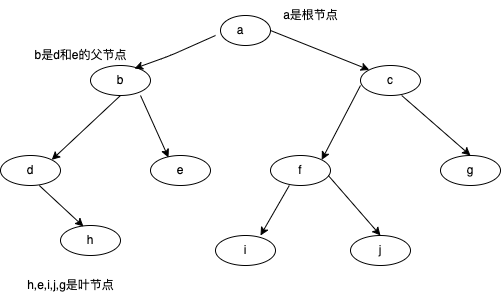

The diagram above was exported from draw.io. Its source (the exported page's mxGraphModel, read from the mxfile embedded in the PNG):
<mxGraphModel dx="1156" dy="402" grid="1" gridSize="10" guides="1" tooltips="1" connect="1" arrows="1" fold="1" page="1" pageScale="1" pageWidth="827" pageHeight="1169" background="#ffffff" math="0" shadow="0">
  <root>
    <mxCell id="0" />
    <mxCell id="1" parent="0" />
    <mxCell id="2" value="a&amp;nbsp;" style="ellipse;whiteSpace=wrap;html=1;noLabel=1;fontStyle=1;align=center;" parent="1" vertex="1">
      <mxGeometry x="320" y="20" width="50" height="30" as="geometry" />
    </mxCell>
    <mxCell id="3" value="b" style="ellipse;whiteSpace=wrap;html=1;" parent="1" vertex="1">
      <mxGeometry x="190" y="70" width="60" height="30" as="geometry" />
    </mxCell>
    <mxCell id="4" value="c" style="ellipse;whiteSpace=wrap;html=1;" parent="1" vertex="1">
      <mxGeometry x="460" y="70" width="60" height="30" as="geometry" />
    </mxCell>
    <mxCell id="5" value="d" style="ellipse;whiteSpace=wrap;html=1;" parent="1" vertex="1">
      <mxGeometry x="100" y="160" width="60" height="30" as="geometry" />
    </mxCell>
    <mxCell id="6" value="e" style="ellipse;whiteSpace=wrap;html=1;" parent="1" vertex="1">
      <mxGeometry x="250" y="160" width="60" height="30" as="geometry" />
    </mxCell>
    <mxCell id="7" value="f" style="ellipse;whiteSpace=wrap;html=1;" parent="1" vertex="1">
      <mxGeometry x="370" y="160" width="60" height="30" as="geometry" />
    </mxCell>
    <mxCell id="8" value="g" style="ellipse;whiteSpace=wrap;html=1;" parent="1" vertex="1">
      <mxGeometry x="540" y="160" width="60" height="30" as="geometry" />
    </mxCell>
    <mxCell id="9" value="h" style="ellipse;whiteSpace=wrap;html=1;" parent="1" vertex="1">
      <mxGeometry x="160" y="230" width="60" height="30" as="geometry" />
    </mxCell>
    <mxCell id="10" value="i" style="ellipse;whiteSpace=wrap;html=1;" parent="1" vertex="1">
      <mxGeometry x="315" y="240" width="60" height="30" as="geometry" />
    </mxCell>
    <mxCell id="11" value="j" style="ellipse;whiteSpace=wrap;html=1;" parent="1" vertex="1">
      <mxGeometry x="450" y="240" width="60" height="30" as="geometry" />
    </mxCell>
    <mxCell id="14" value="" style="endArrow=classic;html=1;entryX=0.733;entryY=0.1;entryDx=0;entryDy=0;entryPerimeter=0;" parent="1" target="3" edge="1">
      <mxGeometry width="50" height="50" relative="1" as="geometry">
        <mxPoint x="315" y="40" as="sourcePoint" />
        <mxPoint x="245" y="70" as="targetPoint" />
        <Array as="points">
          <mxPoint x="270" y="60" />
        </Array>
      </mxGeometry>
    </mxCell>
    <mxCell id="15" value="" style="endArrow=classic;html=1;entryX=1;entryY=0;entryDx=0;entryDy=0;" edge="1" parent="1" target="5">
      <mxGeometry width="50" height="50" relative="1" as="geometry">
        <mxPoint x="220" y="100" as="sourcePoint" />
        <mxPoint x="138.98000000000002" y="133" as="targetPoint" />
        <Array as="points" />
      </mxGeometry>
    </mxCell>
    <mxCell id="16" value="" style="endArrow=classic;html=1;entryX=0.383;entryY=0.033;entryDx=0;entryDy=0;entryPerimeter=0;" edge="1" parent="1" target="9">
      <mxGeometry width="50" height="50" relative="1" as="geometry">
        <mxPoint x="138.79000000000002" y="190" as="sourcePoint" />
        <mxPoint x="70.00320343559638" y="254.39339828220182" as="targetPoint" />
        <Array as="points" />
      </mxGeometry>
    </mxCell>
    <mxCell id="17" value="" style="endArrow=classic;html=1;entryX=0.3;entryY=0.067;entryDx=0;entryDy=0;entryPerimeter=0;" edge="1" parent="1" target="6">
      <mxGeometry width="50" height="50" relative="1" as="geometry">
        <mxPoint x="239.99999999999994" y="100" as="sourcePoint" />
        <mxPoint x="284.19" y="140.99" as="targetPoint" />
        <Array as="points" />
      </mxGeometry>
    </mxCell>
    <mxCell id="18" value="" style="endArrow=classic;html=1;entryX=0;entryY=0;entryDx=0;entryDy=0;exitX=1;exitY=0.5;exitDx=0;exitDy=0;" edge="1" parent="1" source="2" target="4">
      <mxGeometry width="50" height="50" relative="1" as="geometry">
        <mxPoint x="360" y="50" as="sourcePoint" />
        <mxPoint x="404.19000000000005" y="90.99000000000001" as="targetPoint" />
        <Array as="points" />
      </mxGeometry>
    </mxCell>
    <mxCell id="19" value="" style="endArrow=classic;html=1;entryX=0.5;entryY=0;entryDx=0;entryDy=0;exitX=1;exitY=0.5;exitDx=0;exitDy=0;" edge="1" parent="1" target="8">
      <mxGeometry width="50" height="50" relative="1" as="geometry">
        <mxPoint x="501.21" y="100" as="sourcePoint" />
        <mxPoint x="599.9967965644037" y="139.39339828220182" as="targetPoint" />
        <Array as="points" />
      </mxGeometry>
    </mxCell>
    <mxCell id="20" value="" style="endArrow=classic;html=1;entryX=1;entryY=0;entryDx=0;entryDy=0;exitX=1;exitY=0.5;exitDx=0;exitDy=0;" edge="1" parent="1" target="7">
      <mxGeometry width="50" height="50" relative="1" as="geometry">
        <mxPoint x="460.00000000000006" y="90" as="sourcePoint" />
        <mxPoint x="528.79" y="150" as="targetPoint" />
        <Array as="points" />
      </mxGeometry>
    </mxCell>
    <mxCell id="21" value="" style="endArrow=classic;html=1;exitX=1;exitY=0.5;exitDx=0;exitDy=0;" edge="1" parent="1">
      <mxGeometry width="50" height="50" relative="1" as="geometry">
        <mxPoint x="388.79" y="190" as="sourcePoint" />
        <mxPoint x="360" y="240" as="targetPoint" />
        <Array as="points" />
      </mxGeometry>
    </mxCell>
    <mxCell id="22" value="" style="endArrow=classic;html=1;exitX=1;exitY=0.5;exitDx=0;exitDy=0;entryX=0.5;entryY=0;entryDx=0;entryDy=0;" edge="1" parent="1" target="11">
      <mxGeometry width="50" height="50" relative="1" as="geometry">
        <mxPoint x="427.78999999999996" y="180" as="sourcePoint" />
        <mxPoint x="399" y="230" as="targetPoint" />
        <Array as="points" />
      </mxGeometry>
    </mxCell>
    <mxCell id="23" value="a" style="text;strokeColor=none;align=center;fillColor=none;html=1;verticalAlign=middle;whiteSpace=wrap;rounded=0;" vertex="1" parent="1">
      <mxGeometry x="310" y="20" width="60" height="30" as="geometry" />
    </mxCell>
    <mxCell id="24" value="b是d和e的父节点" style="text;html=1;align=center;verticalAlign=middle;resizable=0;points=[];autosize=1;strokeColor=none;fillColor=none;" vertex="1" parent="1">
      <mxGeometry x="120" y="45" width="120" height="30" as="geometry" />
    </mxCell>
    <mxCell id="25" value="a是根节点" style="text;html=1;align=center;verticalAlign=middle;resizable=0;points=[];autosize=1;strokeColor=none;fillColor=none;" vertex="1" parent="1">
      <mxGeometry x="370" y="5" width="80" height="30" as="geometry" />
    </mxCell>
    <mxCell id="26" value="h,e,i,j,g是叶节点" style="text;html=1;align=center;verticalAlign=middle;resizable=0;points=[];autosize=1;strokeColor=none;fillColor=none;" vertex="1" parent="1">
      <mxGeometry x="115" y="275" width="110" height="30" as="geometry" />
    </mxCell>
  </root>
</mxGraphModel>